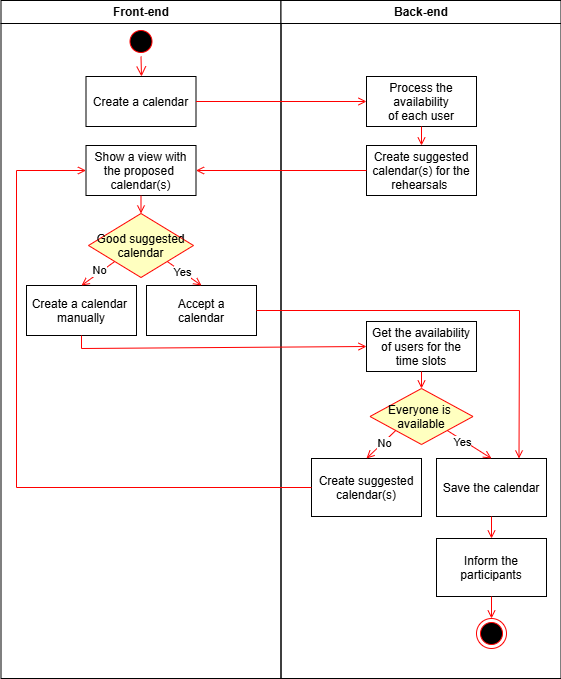

The diagram above was exported from draw.io. Its source (the exported page's mxGraphModel, read from the mxfile embedded in the PNG):
<mxGraphModel dx="954" dy="618" grid="1" gridSize="10" guides="1" tooltips="1" connect="1" arrows="1" fold="1" page="1" pageScale="1" pageWidth="1169" pageHeight="826" background="none" math="0" shadow="0">
  <root>
    <mxCell id="0" />
    <mxCell id="1" parent="0" />
    <mxCell id="2" value="Front-end" style="swimlane;whiteSpace=wrap" parent="1" vertex="1">
      <mxGeometry x="164.5" y="42" width="280" height="678" as="geometry" />
    </mxCell>
    <mxCell id="8" value="Show a view with&#10;the proposed &#10;calendar(s)" style="" parent="2" vertex="1">
      <mxGeometry x="85" y="145" width="110" height="50" as="geometry" />
    </mxCell>
    <mxCell id="10" value="Create a calendar &#10;manually" style="" parent="2" vertex="1">
      <mxGeometry x="25.5" y="285" width="110" height="50" as="geometry" />
    </mxCell>
    <mxCell id="XUwqLCYmz7-L_qCIngSW-41" value="Accept a&#10;calendar" style="" parent="2" vertex="1">
      <mxGeometry x="145.5" y="285" width="110" height="50" as="geometry" />
    </mxCell>
    <mxCell id="XUwqLCYmz7-L_qCIngSW-45" value="" style="endArrow=open;strokeColor=#FF0000;endFill=1;rounded=0;exitX=0;exitY=1;exitDx=0;exitDy=0;entryX=0.5;entryY=0;entryDx=0;entryDy=0;" parent="2" source="rlbupnWfRUDqYlxgUmX2-18" target="10" edge="1">
      <mxGeometry relative="1" as="geometry">
        <mxPoint x="114.5" y="239" as="sourcePoint" />
        <mxPoint x="65.5" y="279" as="targetPoint" />
      </mxGeometry>
    </mxCell>
    <mxCell id="rlbupnWfRUDqYlxgUmX2-21" value="No" style="edgeLabel;html=1;align=center;verticalAlign=middle;resizable=0;points=[];" parent="XUwqLCYmz7-L_qCIngSW-45" vertex="1" connectable="0">
      <mxGeometry x="-0.1445" y="-2" relative="1" as="geometry">
        <mxPoint as="offset" />
      </mxGeometry>
    </mxCell>
    <mxCell id="XUwqLCYmz7-L_qCIngSW-51" value="" style="endArrow=open;strokeColor=#FF0000;endFill=1;rounded=0;exitX=1;exitY=1;exitDx=0;exitDy=0;entryX=0.5;entryY=0;entryDx=0;entryDy=0;" parent="2" source="rlbupnWfRUDqYlxgUmX2-18" target="XUwqLCYmz7-L_qCIngSW-41" edge="1">
      <mxGeometry relative="1" as="geometry">
        <mxPoint x="165.5" y="239" as="sourcePoint" />
        <mxPoint x="216.5" y="279" as="targetPoint" />
      </mxGeometry>
    </mxCell>
    <mxCell id="rlbupnWfRUDqYlxgUmX2-20" value="Yes" style="edgeLabel;html=1;align=center;verticalAlign=middle;resizable=0;points=[];" parent="XUwqLCYmz7-L_qCIngSW-51" vertex="1" connectable="0">
      <mxGeometry x="-0.1409" relative="1" as="geometry">
        <mxPoint as="offset" />
      </mxGeometry>
    </mxCell>
    <mxCell id="rlbupnWfRUDqYlxgUmX2-18" value="Good suggested&#10;calendar" style="rhombus;fillColor=#ffffc0;strokeColor=#ff0000;" parent="2" vertex="1">
      <mxGeometry x="87.5" y="213" width="105" height="64" as="geometry" />
    </mxCell>
    <mxCell id="rlbupnWfRUDqYlxgUmX2-19" value="" style="endArrow=open;strokeColor=#FF0000;endFill=1;rounded=0;exitX=0.5;exitY=1;exitDx=0;exitDy=0;entryX=0.5;entryY=0;entryDx=0;entryDy=0;" parent="2" source="8" target="rlbupnWfRUDqYlxgUmX2-18" edge="1">
      <mxGeometry relative="1" as="geometry">
        <mxPoint x="137.15999999999997" y="152" as="sourcePoint" />
        <mxPoint x="137.5" y="182" as="targetPoint" />
      </mxGeometry>
    </mxCell>
    <mxCell id="qelMwezYzs66uyIFAykB-17" value="Create a calendar" style="" parent="2" vertex="1">
      <mxGeometry x="85" y="76" width="110" height="50" as="geometry" />
    </mxCell>
    <mxCell id="5" value="" style="ellipse;shape=startState;fillColor=#000000;strokeColor=#ff0000;" parent="2" vertex="1">
      <mxGeometry x="125" y="26" width="30" height="30" as="geometry" />
    </mxCell>
    <mxCell id="6" value="" style="edgeStyle=elbowEdgeStyle;elbow=horizontal;verticalAlign=bottom;endArrow=open;endSize=8;strokeColor=#FF0000;endFill=1;rounded=0;entryX=0.5;entryY=0;entryDx=0;entryDy=0;exitX=0.5;exitY=1;exitDx=0;exitDy=0;" parent="2" source="5" target="qelMwezYzs66uyIFAykB-17" edge="1">
      <mxGeometry x="100" y="40" as="geometry">
        <mxPoint x="140" y="79" as="targetPoint" />
        <mxPoint x="140" y="59" as="sourcePoint" />
      </mxGeometry>
    </mxCell>
    <mxCell id="3" value="Back-end" style="swimlane;whiteSpace=wrap" parent="1" vertex="1">
      <mxGeometry x="444.5" y="42" width="280" height="678" as="geometry" />
    </mxCell>
    <mxCell id="15" value="Process the&#10;availability&#10;of each user" style="" parent="3" vertex="1">
      <mxGeometry x="85.5" y="76" width="110" height="50" as="geometry" />
    </mxCell>
    <mxCell id="XUwqLCYmz7-L_qCIngSW-44" value="Get the availability&#10;of users for the&#10;time slots" style="" parent="3" vertex="1">
      <mxGeometry x="85.5" y="321" width="110" height="50" as="geometry" />
    </mxCell>
    <mxCell id="XUwqLCYmz7-L_qCIngSW-48" value="Save the calendar" style="" parent="3" vertex="1">
      <mxGeometry x="155.5" y="458" width="110" height="58" as="geometry" />
    </mxCell>
    <mxCell id="qelMwezYzs66uyIFAykB-19" value="Create suggested&#10;calendar(s) for the &#10;rehearsals " style="" parent="3" vertex="1">
      <mxGeometry x="85.5" y="145" width="110" height="50" as="geometry" />
    </mxCell>
    <mxCell id="17" value="" style="endArrow=open;strokeColor=#FF0000;endFill=1;rounded=0;exitX=0.5;exitY=1;exitDx=0;exitDy=0;entryX=0.5;entryY=0;entryDx=0;entryDy=0;" parent="3" source="15" target="qelMwezYzs66uyIFAykB-19" edge="1">
      <mxGeometry relative="1" as="geometry">
        <mxPoint x="135.5" y="172" as="targetPoint" />
      </mxGeometry>
    </mxCell>
    <mxCell id="qelMwezYzs66uyIFAykB-25" value="Inform the &#10;participants" style="" parent="3" vertex="1">
      <mxGeometry x="155.5" y="538" width="110" height="58" as="geometry" />
    </mxCell>
    <mxCell id="qelMwezYzs66uyIFAykB-26" value="" style="endArrow=open;strokeColor=#FF0000;endFill=1;rounded=0;entryX=0.5;entryY=0;entryDx=0;entryDy=0;exitX=0.5;exitY=1;exitDx=0;exitDy=0;" parent="3" source="XUwqLCYmz7-L_qCIngSW-48" target="qelMwezYzs66uyIFAykB-25" edge="1">
      <mxGeometry relative="1" as="geometry">
        <mxPoint x="151" y="241" as="targetPoint" />
        <mxPoint x="151" y="222" as="sourcePoint" />
      </mxGeometry>
    </mxCell>
    <mxCell id="bLezQvq0zCWZYIOHYknq-17" value="" style="endArrow=open;strokeColor=#FF0000;endFill=1;rounded=0;exitX=0.5;exitY=1;exitDx=0;exitDy=0;entryX=0.5;entryY=0;entryDx=0;entryDy=0;" parent="3" source="XUwqLCYmz7-L_qCIngSW-44" target="bLezQvq0zCWZYIOHYknq-18" edge="1">
      <mxGeometry relative="1" as="geometry">
        <mxPoint x="139.5" y="371" as="sourcePoint" />
        <mxPoint x="139.5" y="389" as="targetPoint" />
      </mxGeometry>
    </mxCell>
    <mxCell id="bLezQvq0zCWZYIOHYknq-18" value="Everyone is &#10;available" style="rhombus;fillColor=#ffffc0;strokeColor=#ff0000;" parent="3" vertex="1">
      <mxGeometry x="89" y="388" width="103" height="56" as="geometry" />
    </mxCell>
    <mxCell id="bLezQvq0zCWZYIOHYknq-19" value="" style="endArrow=open;strokeColor=#FF0000;endFill=1;rounded=0;entryX=0.5;entryY=0;entryDx=0;entryDy=0;exitX=1;exitY=1;exitDx=0;exitDy=0;" parent="3" source="bLezQvq0zCWZYIOHYknq-18" target="XUwqLCYmz7-L_qCIngSW-48" edge="1">
      <mxGeometry relative="1" as="geometry">
        <mxPoint x="-14.5" y="537" as="sourcePoint" />
        <mxPoint x="95.5" y="527" as="targetPoint" />
      </mxGeometry>
    </mxCell>
    <mxCell id="bLezQvq0zCWZYIOHYknq-20" value="Yes" style="edgeLabel;html=1;align=center;verticalAlign=middle;resizable=0;points=[];" parent="bLezQvq0zCWZYIOHYknq-19" vertex="1" connectable="0">
      <mxGeometry x="-0.2555" y="-2" relative="1" as="geometry">
        <mxPoint as="offset" />
      </mxGeometry>
    </mxCell>
    <mxCell id="bLezQvq0zCWZYIOHYknq-22" value="Create suggested &#10;calendar(s)" style="" parent="3" vertex="1">
      <mxGeometry x="30.5" y="458" width="110" height="58" as="geometry" />
    </mxCell>
    <mxCell id="bLezQvq0zCWZYIOHYknq-21" value="" style="endArrow=open;strokeColor=#FF0000;endFill=1;rounded=0;entryX=0.5;entryY=0;entryDx=0;entryDy=0;exitX=0;exitY=1;exitDx=0;exitDy=0;" parent="3" source="bLezQvq0zCWZYIOHYknq-18" target="bLezQvq0zCWZYIOHYknq-22" edge="1">
      <mxGeometry relative="1" as="geometry">
        <mxPoint x="55.5" y="418" as="sourcePoint" />
        <mxPoint x="185.5" y="458" as="targetPoint" />
      </mxGeometry>
    </mxCell>
    <mxCell id="bLezQvq0zCWZYIOHYknq-23" value="No" style="edgeLabel;html=1;align=center;verticalAlign=middle;resizable=0;points=[];" parent="bLezQvq0zCWZYIOHYknq-21" vertex="1" connectable="0">
      <mxGeometry x="-0.1515" y="1" relative="1" as="geometry">
        <mxPoint as="offset" />
      </mxGeometry>
    </mxCell>
    <mxCell id="bLezQvq0zCWZYIOHYknq-24" value="" style="ellipse;html=1;shape=endState;fillColor=#000000;strokeColor=#ff0000;" parent="3" vertex="1">
      <mxGeometry x="195.5" y="618" width="30" height="30" as="geometry" />
    </mxCell>
    <mxCell id="bLezQvq0zCWZYIOHYknq-25" value="" style="endArrow=open;strokeColor=#FF0000;endFill=1;rounded=0;entryX=0.5;entryY=0;entryDx=0;entryDy=0;exitX=0.5;exitY=1;exitDx=0;exitDy=0;" parent="3" source="qelMwezYzs66uyIFAykB-25" target="bLezQvq0zCWZYIOHYknq-24" edge="1">
      <mxGeometry relative="1" as="geometry">
        <mxPoint x="221" y="699" as="targetPoint" />
        <mxPoint x="221" y="667" as="sourcePoint" />
      </mxGeometry>
    </mxCell>
    <mxCell id="XUwqLCYmz7-L_qCIngSW-47" value="" style="endArrow=open;strokeColor=#FF0000;endFill=1;rounded=0;exitX=0;exitY=0.5;exitDx=0;exitDy=0;entryX=0;entryY=0.5;entryDx=0;entryDy=0;" parent="1" source="bLezQvq0zCWZYIOHYknq-22" target="8" edge="1">
      <mxGeometry relative="1" as="geometry">
        <mxPoint x="300" y="520" as="sourcePoint" />
        <mxPoint x="360" y="480" as="targetPoint" />
        <Array as="points">
          <mxPoint x="180" y="529" />
          <mxPoint x="180" y="212" />
        </Array>
      </mxGeometry>
    </mxCell>
    <mxCell id="XUwqLCYmz7-L_qCIngSW-57" value="" style="endArrow=open;strokeColor=#FF0000;endFill=1;rounded=0;entryX=0.75;entryY=0;entryDx=0;entryDy=0;exitX=1;exitY=0.5;exitDx=0;exitDy=0;" parent="1" source="XUwqLCYmz7-L_qCIngSW-41" target="XUwqLCYmz7-L_qCIngSW-48" edge="1">
      <mxGeometry relative="1" as="geometry">
        <mxPoint x="310" y="622" as="sourcePoint" />
        <mxPoint x="540" y="622" as="targetPoint" />
        <Array as="points">
          <mxPoint x="683" y="352" />
        </Array>
      </mxGeometry>
    </mxCell>
    <mxCell id="qelMwezYzs66uyIFAykB-18" value="" style="endArrow=open;strokeColor=#FF0000;endFill=1;rounded=0;entryX=0;entryY=0.5;entryDx=0;entryDy=0;exitX=1;exitY=0.5;exitDx=0;exitDy=0;" parent="1" source="qelMwezYzs66uyIFAykB-17" target="15" edge="1">
      <mxGeometry relative="1" as="geometry">
        <mxPoint x="359.5" y="240" as="sourcePoint" />
        <mxPoint x="469.5" y="387" as="targetPoint" />
      </mxGeometry>
    </mxCell>
    <mxCell id="qelMwezYzs66uyIFAykB-20" value="" style="endArrow=open;strokeColor=#FF0000;endFill=1;rounded=0;exitX=0;exitY=0.5;exitDx=0;exitDy=0;entryX=1;entryY=0.5;entryDx=0;entryDy=0;" parent="1" source="qelMwezYzs66uyIFAykB-19" target="8" edge="1">
      <mxGeometry relative="1" as="geometry">
        <mxPoint x="490" y="376" as="sourcePoint" />
        <mxPoint x="772" y="360" as="targetPoint" />
        <Array as="points" />
      </mxGeometry>
    </mxCell>
    <mxCell id="qelMwezYzs66uyIFAykB-24" value="" style="endArrow=open;strokeColor=#FF0000;endFill=1;rounded=0;entryX=0;entryY=0.5;entryDx=0;entryDy=0;exitX=0.5;exitY=1;exitDx=0;exitDy=0;" parent="1" source="10" target="XUwqLCYmz7-L_qCIngSW-44" edge="1">
      <mxGeometry relative="1" as="geometry">
        <mxPoint x="310" y="500" as="sourcePoint" />
        <mxPoint x="480" y="500" as="targetPoint" />
        <Array as="points">
          <mxPoint x="245" y="390" />
        </Array>
      </mxGeometry>
    </mxCell>
  </root>
</mxGraphModel>